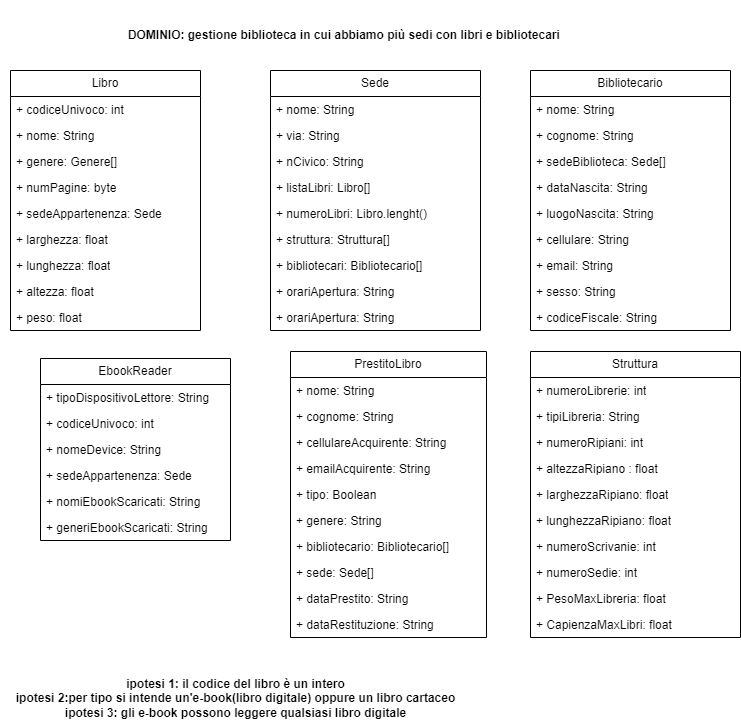

The diagram above was exported from draw.io. Its source (the exported page's mxGraphModel, read from the mxfile embedded in the PNG):
<mxGraphModel dx="1050" dy="2872" grid="1" gridSize="10" guides="1" tooltips="1" connect="1" arrows="1" fold="1" page="1" pageScale="1" pageWidth="827" pageHeight="1169" math="0" shadow="0">
  <root>
    <mxCell id="WIyWlLk6GJQsqaUBKTNV-0" />
    <mxCell id="WIyWlLk6GJQsqaUBKTNV-1" parent="WIyWlLk6GJQsqaUBKTNV-0" />
    <mxCell id="lFhwe3Cjsi9KL_s3g2Fe-0" value="DOMINIO: gestione biblioteca in cui abbiamo più sedi con libri e bibliotecari&amp;nbsp;" style="text;align=center;fontStyle=1;verticalAlign=middle;spacingLeft=3;spacingRight=3;strokeColor=none;rotatable=0;points=[[0,0.5],[1,0.5]];portConstraint=eastwest;html=1;" parent="WIyWlLk6GJQsqaUBKTNV-1" vertex="1">
      <mxGeometry x="170" y="-2338" width="470" height="70" as="geometry" />
    </mxCell>
    <mxCell id="OrWyMz2vNUZrx6JBvBOi-0" value="Libro" style="swimlane;fontStyle=0;childLayout=stackLayout;horizontal=1;startSize=26;fillColor=none;horizontalStack=0;resizeParent=1;resizeParentMax=0;resizeLast=0;collapsible=1;marginBottom=0;whiteSpace=wrap;html=1;" parent="WIyWlLk6GJQsqaUBKTNV-1" vertex="1">
      <mxGeometry x="70" y="-2268" width="190" height="260" as="geometry" />
    </mxCell>
    <mxCell id="OrWyMz2vNUZrx6JBvBOi-1" value="+ codiceUnivoco: int" style="text;strokeColor=none;fillColor=none;align=left;verticalAlign=top;spacingLeft=4;spacingRight=4;overflow=hidden;rotatable=0;points=[[0,0.5],[1,0.5]];portConstraint=eastwest;whiteSpace=wrap;html=1;" parent="OrWyMz2vNUZrx6JBvBOi-0" vertex="1">
      <mxGeometry y="26" width="190" height="26" as="geometry" />
    </mxCell>
    <mxCell id="OrWyMz2vNUZrx6JBvBOi-3" value="+ nome: String" style="text;strokeColor=none;fillColor=none;align=left;verticalAlign=top;spacingLeft=4;spacingRight=4;overflow=hidden;rotatable=0;points=[[0,0.5],[1,0.5]];portConstraint=eastwest;whiteSpace=wrap;html=1;" parent="OrWyMz2vNUZrx6JBvBOi-0" vertex="1">
      <mxGeometry y="52" width="190" height="26" as="geometry" />
    </mxCell>
    <mxCell id="OrWyMz2vNUZrx6JBvBOi-2" value="+ genere: Genere[]" style="text;strokeColor=none;fillColor=none;align=left;verticalAlign=top;spacingLeft=4;spacingRight=4;overflow=hidden;rotatable=0;points=[[0,0.5],[1,0.5]];portConstraint=eastwest;whiteSpace=wrap;html=1;" parent="OrWyMz2vNUZrx6JBvBOi-0" vertex="1">
      <mxGeometry y="78" width="190" height="26" as="geometry" />
    </mxCell>
    <mxCell id="OrWyMz2vNUZrx6JBvBOi-13" value="+ numPagine: byte" style="text;strokeColor=none;fillColor=none;align=left;verticalAlign=top;spacingLeft=4;spacingRight=4;overflow=hidden;rotatable=0;points=[[0,0.5],[1,0.5]];portConstraint=eastwest;whiteSpace=wrap;html=1;" parent="OrWyMz2vNUZrx6JBvBOi-0" vertex="1">
      <mxGeometry y="104" width="190" height="26" as="geometry" />
    </mxCell>
    <mxCell id="OrWyMz2vNUZrx6JBvBOi-14" value="+ sedeAppartenenza: Sede" style="text;strokeColor=none;fillColor=none;align=left;verticalAlign=top;spacingLeft=4;spacingRight=4;overflow=hidden;rotatable=0;points=[[0,0.5],[1,0.5]];portConstraint=eastwest;whiteSpace=wrap;html=1;" parent="OrWyMz2vNUZrx6JBvBOi-0" vertex="1">
      <mxGeometry y="130" width="190" height="26" as="geometry" />
    </mxCell>
    <mxCell id="OrWyMz2vNUZrx6JBvBOi-24" value="+ larghezza: float" style="text;strokeColor=none;fillColor=none;align=left;verticalAlign=top;spacingLeft=4;spacingRight=4;overflow=hidden;rotatable=0;points=[[0,0.5],[1,0.5]];portConstraint=eastwest;whiteSpace=wrap;html=1;" parent="OrWyMz2vNUZrx6JBvBOi-0" vertex="1">
      <mxGeometry y="156" width="190" height="26" as="geometry" />
    </mxCell>
    <mxCell id="OrWyMz2vNUZrx6JBvBOi-25" value="+ lunghezza: float" style="text;strokeColor=none;fillColor=none;align=left;verticalAlign=top;spacingLeft=4;spacingRight=4;overflow=hidden;rotatable=0;points=[[0,0.5],[1,0.5]];portConstraint=eastwest;whiteSpace=wrap;html=1;" parent="OrWyMz2vNUZrx6JBvBOi-0" vertex="1">
      <mxGeometry y="182" width="190" height="26" as="geometry" />
    </mxCell>
    <mxCell id="OrWyMz2vNUZrx6JBvBOi-26" value="+ altezza: float" style="text;strokeColor=none;fillColor=none;align=left;verticalAlign=top;spacingLeft=4;spacingRight=4;overflow=hidden;rotatable=0;points=[[0,0.5],[1,0.5]];portConstraint=eastwest;whiteSpace=wrap;html=1;" parent="OrWyMz2vNUZrx6JBvBOi-0" vertex="1">
      <mxGeometry y="208" width="190" height="26" as="geometry" />
    </mxCell>
    <mxCell id="TNYoUDz7F1lrnHBAkg3G-42" value="+ peso: float" style="text;strokeColor=none;fillColor=none;align=left;verticalAlign=top;spacingLeft=4;spacingRight=4;overflow=hidden;rotatable=0;points=[[0,0.5],[1,0.5]];portConstraint=eastwest;whiteSpace=wrap;html=1;" parent="OrWyMz2vNUZrx6JBvBOi-0" vertex="1">
      <mxGeometry y="234" width="190" height="26" as="geometry" />
    </mxCell>
    <mxCell id="OrWyMz2vNUZrx6JBvBOi-4" value="Sede" style="swimlane;fontStyle=0;childLayout=stackLayout;horizontal=1;startSize=26;fillColor=none;horizontalStack=0;resizeParent=1;resizeParentMax=0;resizeLast=0;collapsible=1;marginBottom=0;whiteSpace=wrap;html=1;" parent="WIyWlLk6GJQsqaUBKTNV-1" vertex="1">
      <mxGeometry x="330" y="-2268" width="210" height="260" as="geometry" />
    </mxCell>
    <mxCell id="OrWyMz2vNUZrx6JBvBOi-5" value="+ nome: String" style="text;strokeColor=none;fillColor=none;align=left;verticalAlign=top;spacingLeft=4;spacingRight=4;overflow=hidden;rotatable=0;points=[[0,0.5],[1,0.5]];portConstraint=eastwest;whiteSpace=wrap;html=1;" parent="OrWyMz2vNUZrx6JBvBOi-4" vertex="1">
      <mxGeometry y="26" width="210" height="26" as="geometry" />
    </mxCell>
    <mxCell id="OrWyMz2vNUZrx6JBvBOi-6" value="+ via: String" style="text;strokeColor=none;fillColor=none;align=left;verticalAlign=top;spacingLeft=4;spacingRight=4;overflow=hidden;rotatable=0;points=[[0,0.5],[1,0.5]];portConstraint=eastwest;whiteSpace=wrap;html=1;" parent="OrWyMz2vNUZrx6JBvBOi-4" vertex="1">
      <mxGeometry y="52" width="210" height="26" as="geometry" />
    </mxCell>
    <mxCell id="OrWyMz2vNUZrx6JBvBOi-28" value="+ nCivico: String" style="text;strokeColor=none;fillColor=none;align=left;verticalAlign=top;spacingLeft=4;spacingRight=4;overflow=hidden;rotatable=0;points=[[0,0.5],[1,0.5]];portConstraint=eastwest;whiteSpace=wrap;html=1;" parent="OrWyMz2vNUZrx6JBvBOi-4" vertex="1">
      <mxGeometry y="78" width="210" height="26" as="geometry" />
    </mxCell>
    <mxCell id="OrWyMz2vNUZrx6JBvBOi-7" value="+ listaLibri: Libro[]" style="text;strokeColor=none;fillColor=none;align=left;verticalAlign=top;spacingLeft=4;spacingRight=4;overflow=hidden;rotatable=0;points=[[0,0.5],[1,0.5]];portConstraint=eastwest;whiteSpace=wrap;html=1;" parent="OrWyMz2vNUZrx6JBvBOi-4" vertex="1">
      <mxGeometry y="104" width="210" height="26" as="geometry" />
    </mxCell>
    <mxCell id="OrWyMz2vNUZrx6JBvBOi-23" value="+ numeroLibri: Libro.lenght()" style="text;strokeColor=none;fillColor=none;align=left;verticalAlign=top;spacingLeft=4;spacingRight=4;overflow=hidden;rotatable=0;points=[[0,0.5],[1,0.5]];portConstraint=eastwest;whiteSpace=wrap;html=1;" parent="OrWyMz2vNUZrx6JBvBOi-4" vertex="1">
      <mxGeometry y="130" width="210" height="26" as="geometry" />
    </mxCell>
    <mxCell id="OrWyMz2vNUZrx6JBvBOi-27" value="+ struttura: Struttura[]" style="text;strokeColor=none;fillColor=none;align=left;verticalAlign=top;spacingLeft=4;spacingRight=4;overflow=hidden;rotatable=0;points=[[0,0.5],[1,0.5]];portConstraint=eastwest;whiteSpace=wrap;html=1;" parent="OrWyMz2vNUZrx6JBvBOi-4" vertex="1">
      <mxGeometry y="156" width="210" height="26" as="geometry" />
    </mxCell>
    <mxCell id="OrWyMz2vNUZrx6JBvBOi-15" value="+ bibliotecari: Bibliotecario[]" style="text;strokeColor=none;fillColor=none;align=left;verticalAlign=top;spacingLeft=4;spacingRight=4;overflow=hidden;rotatable=0;points=[[0,0.5],[1,0.5]];portConstraint=eastwest;whiteSpace=wrap;html=1;" parent="OrWyMz2vNUZrx6JBvBOi-4" vertex="1">
      <mxGeometry y="182" width="210" height="26" as="geometry" />
    </mxCell>
    <mxCell id="puw0UJucS_pHc1RImwVV-0" value="+ orariApertura: String" style="text;strokeColor=none;fillColor=none;align=left;verticalAlign=top;spacingLeft=4;spacingRight=4;overflow=hidden;rotatable=0;points=[[0,0.5],[1,0.5]];portConstraint=eastwest;whiteSpace=wrap;html=1;" vertex="1" parent="OrWyMz2vNUZrx6JBvBOi-4">
      <mxGeometry y="208" width="210" height="26" as="geometry" />
    </mxCell>
    <mxCell id="puw0UJucS_pHc1RImwVV-1" value="+ orariApertura: String" style="text;strokeColor=none;fillColor=none;align=left;verticalAlign=top;spacingLeft=4;spacingRight=4;overflow=hidden;rotatable=0;points=[[0,0.5],[1,0.5]];portConstraint=eastwest;whiteSpace=wrap;html=1;" vertex="1" parent="OrWyMz2vNUZrx6JBvBOi-4">
      <mxGeometry y="234" width="210" height="26" as="geometry" />
    </mxCell>
    <mxCell id="OrWyMz2vNUZrx6JBvBOi-8" value="Bibliotecario" style="swimlane;fontStyle=0;childLayout=stackLayout;horizontal=1;startSize=26;fillColor=none;horizontalStack=0;resizeParent=1;resizeParentMax=0;resizeLast=0;collapsible=1;marginBottom=0;whiteSpace=wrap;html=1;" parent="WIyWlLk6GJQsqaUBKTNV-1" vertex="1">
      <mxGeometry x="590" y="-2268" width="200" height="260" as="geometry" />
    </mxCell>
    <mxCell id="OrWyMz2vNUZrx6JBvBOi-9" value="+ nome: String" style="text;strokeColor=none;fillColor=none;align=left;verticalAlign=top;spacingLeft=4;spacingRight=4;overflow=hidden;rotatable=0;points=[[0,0.5],[1,0.5]];portConstraint=eastwest;whiteSpace=wrap;html=1;" parent="OrWyMz2vNUZrx6JBvBOi-8" vertex="1">
      <mxGeometry y="26" width="200" height="26" as="geometry" />
    </mxCell>
    <mxCell id="OrWyMz2vNUZrx6JBvBOi-10" value="+ cognome: String" style="text;strokeColor=none;fillColor=none;align=left;verticalAlign=top;spacingLeft=4;spacingRight=4;overflow=hidden;rotatable=0;points=[[0,0.5],[1,0.5]];portConstraint=eastwest;whiteSpace=wrap;html=1;" parent="OrWyMz2vNUZrx6JBvBOi-8" vertex="1">
      <mxGeometry y="52" width="200" height="26" as="geometry" />
    </mxCell>
    <mxCell id="OrWyMz2vNUZrx6JBvBOi-11" value="+ sedeBiblioteca: Sede[]" style="text;strokeColor=none;fillColor=none;align=left;verticalAlign=top;spacingLeft=4;spacingRight=4;overflow=hidden;rotatable=0;points=[[0,0.5],[1,0.5]];portConstraint=eastwest;whiteSpace=wrap;html=1;" parent="OrWyMz2vNUZrx6JBvBOi-8" vertex="1">
      <mxGeometry y="78" width="200" height="26" as="geometry" />
    </mxCell>
    <mxCell id="OrWyMz2vNUZrx6JBvBOi-16" value="+ dataNascita: String" style="text;strokeColor=none;fillColor=none;align=left;verticalAlign=top;spacingLeft=4;spacingRight=4;overflow=hidden;rotatable=0;points=[[0,0.5],[1,0.5]];portConstraint=eastwest;whiteSpace=wrap;html=1;" parent="OrWyMz2vNUZrx6JBvBOi-8" vertex="1">
      <mxGeometry y="104" width="200" height="26" as="geometry" />
    </mxCell>
    <mxCell id="OrWyMz2vNUZrx6JBvBOi-21" value="+ luogoNascita: String" style="text;strokeColor=none;fillColor=none;align=left;verticalAlign=top;spacingLeft=4;spacingRight=4;overflow=hidden;rotatable=0;points=[[0,0.5],[1,0.5]];portConstraint=eastwest;whiteSpace=wrap;html=1;" parent="OrWyMz2vNUZrx6JBvBOi-8" vertex="1">
      <mxGeometry y="130" width="200" height="26" as="geometry" />
    </mxCell>
    <mxCell id="OrWyMz2vNUZrx6JBvBOi-17" value="+ cellulare: String" style="text;strokeColor=none;fillColor=none;align=left;verticalAlign=top;spacingLeft=4;spacingRight=4;overflow=hidden;rotatable=0;points=[[0,0.5],[1,0.5]];portConstraint=eastwest;whiteSpace=wrap;html=1;" parent="OrWyMz2vNUZrx6JBvBOi-8" vertex="1">
      <mxGeometry y="156" width="200" height="26" as="geometry" />
    </mxCell>
    <mxCell id="OrWyMz2vNUZrx6JBvBOi-18" value="+ email: String" style="text;strokeColor=none;fillColor=none;align=left;verticalAlign=top;spacingLeft=4;spacingRight=4;overflow=hidden;rotatable=0;points=[[0,0.5],[1,0.5]];portConstraint=eastwest;whiteSpace=wrap;html=1;" parent="OrWyMz2vNUZrx6JBvBOi-8" vertex="1">
      <mxGeometry y="182" width="200" height="26" as="geometry" />
    </mxCell>
    <mxCell id="OrWyMz2vNUZrx6JBvBOi-19" value="+ sesso: String" style="text;strokeColor=none;fillColor=none;align=left;verticalAlign=top;spacingLeft=4;spacingRight=4;overflow=hidden;rotatable=0;points=[[0,0.5],[1,0.5]];portConstraint=eastwest;whiteSpace=wrap;html=1;" parent="OrWyMz2vNUZrx6JBvBOi-8" vertex="1">
      <mxGeometry y="208" width="200" height="26" as="geometry" />
    </mxCell>
    <mxCell id="OrWyMz2vNUZrx6JBvBOi-20" value="+ codiceFiscale: String" style="text;strokeColor=none;fillColor=none;align=left;verticalAlign=top;spacingLeft=4;spacingRight=4;overflow=hidden;rotatable=0;points=[[0,0.5],[1,0.5]];portConstraint=eastwest;whiteSpace=wrap;html=1;" parent="OrWyMz2vNUZrx6JBvBOi-8" vertex="1">
      <mxGeometry y="234" width="200" height="26" as="geometry" />
    </mxCell>
    <mxCell id="OrWyMz2vNUZrx6JBvBOi-12" value="ipotesi 1: il codice del libro è un intero&lt;br&gt;ipotesi 2:per tipo si intende un'e-book(libro digitale) oppure un libro cartaceo&lt;br&gt;ipotesi 3: gli e-book possono leggere qualsiasi libro digitale" style="text;align=center;fontStyle=1;verticalAlign=middle;spacingLeft=3;spacingRight=3;strokeColor=none;rotatable=0;points=[[0,0.5],[1,0.5]];portConstraint=eastwest;html=1;" parent="WIyWlLk6GJQsqaUBKTNV-1" vertex="1">
      <mxGeometry x="60" y="-1670" width="470" height="60" as="geometry" />
    </mxCell>
    <mxCell id="TNYoUDz7F1lrnHBAkg3G-0" value="PrestitoLibro" style="swimlane;fontStyle=0;childLayout=stackLayout;horizontal=1;startSize=26;fillColor=none;horizontalStack=0;resizeParent=1;resizeParentMax=0;resizeLast=0;collapsible=1;marginBottom=0;whiteSpace=wrap;html=1;" parent="WIyWlLk6GJQsqaUBKTNV-1" vertex="1">
      <mxGeometry x="350" y="-1987" width="196" height="286" as="geometry" />
    </mxCell>
    <mxCell id="TNYoUDz7F1lrnHBAkg3G-1" value="+ nome: String" style="text;strokeColor=none;fillColor=none;align=left;verticalAlign=top;spacingLeft=4;spacingRight=4;overflow=hidden;rotatable=0;points=[[0,0.5],[1,0.5]];portConstraint=eastwest;whiteSpace=wrap;html=1;" parent="TNYoUDz7F1lrnHBAkg3G-0" vertex="1">
      <mxGeometry y="26" width="196" height="26" as="geometry" />
    </mxCell>
    <mxCell id="TNYoUDz7F1lrnHBAkg3G-2" value="+ cognome: String" style="text;strokeColor=none;fillColor=none;align=left;verticalAlign=top;spacingLeft=4;spacingRight=4;overflow=hidden;rotatable=0;points=[[0,0.5],[1,0.5]];portConstraint=eastwest;whiteSpace=wrap;html=1;" parent="TNYoUDz7F1lrnHBAkg3G-0" vertex="1">
      <mxGeometry y="52" width="196" height="26" as="geometry" />
    </mxCell>
    <mxCell id="TNYoUDz7F1lrnHBAkg3G-11" value="+ cellulareAcquirente: String" style="text;strokeColor=none;fillColor=none;align=left;verticalAlign=top;spacingLeft=4;spacingRight=4;overflow=hidden;rotatable=0;points=[[0,0.5],[1,0.5]];portConstraint=eastwest;whiteSpace=wrap;html=1;" parent="TNYoUDz7F1lrnHBAkg3G-0" vertex="1">
      <mxGeometry y="78" width="196" height="26" as="geometry" />
    </mxCell>
    <mxCell id="TNYoUDz7F1lrnHBAkg3G-12" value="+ emailAcquirente: String" style="text;strokeColor=none;fillColor=none;align=left;verticalAlign=top;spacingLeft=4;spacingRight=4;overflow=hidden;rotatable=0;points=[[0,0.5],[1,0.5]];portConstraint=eastwest;whiteSpace=wrap;html=1;" parent="TNYoUDz7F1lrnHBAkg3G-0" vertex="1">
      <mxGeometry y="104" width="196" height="26" as="geometry" />
    </mxCell>
    <mxCell id="TNYoUDz7F1lrnHBAkg3G-3" value="+ tipo: Boolean" style="text;strokeColor=none;fillColor=none;align=left;verticalAlign=top;spacingLeft=4;spacingRight=4;overflow=hidden;rotatable=0;points=[[0,0.5],[1,0.5]];portConstraint=eastwest;whiteSpace=wrap;html=1;" parent="TNYoUDz7F1lrnHBAkg3G-0" vertex="1">
      <mxGeometry y="130" width="196" height="26" as="geometry" />
    </mxCell>
    <mxCell id="TNYoUDz7F1lrnHBAkg3G-8" value="+ genere: String" style="text;strokeColor=none;fillColor=none;align=left;verticalAlign=top;spacingLeft=4;spacingRight=4;overflow=hidden;rotatable=0;points=[[0,0.5],[1,0.5]];portConstraint=eastwest;whiteSpace=wrap;html=1;" parent="TNYoUDz7F1lrnHBAkg3G-0" vertex="1">
      <mxGeometry y="156" width="196" height="26" as="geometry" />
    </mxCell>
    <mxCell id="TNYoUDz7F1lrnHBAkg3G-9" value="+ bibliotecario: Bibliotecario[]" style="text;strokeColor=none;fillColor=none;align=left;verticalAlign=top;spacingLeft=4;spacingRight=4;overflow=hidden;rotatable=0;points=[[0,0.5],[1,0.5]];portConstraint=eastwest;whiteSpace=wrap;html=1;" parent="TNYoUDz7F1lrnHBAkg3G-0" vertex="1">
      <mxGeometry y="182" width="196" height="26" as="geometry" />
    </mxCell>
    <mxCell id="TNYoUDz7F1lrnHBAkg3G-10" value="+ sede: Sede[]" style="text;strokeColor=none;fillColor=none;align=left;verticalAlign=top;spacingLeft=4;spacingRight=4;overflow=hidden;rotatable=0;points=[[0,0.5],[1,0.5]];portConstraint=eastwest;whiteSpace=wrap;html=1;" parent="TNYoUDz7F1lrnHBAkg3G-0" vertex="1">
      <mxGeometry y="208" width="196" height="26" as="geometry" />
    </mxCell>
    <mxCell id="TNYoUDz7F1lrnHBAkg3G-30" value="+ dataPrestito: String" style="text;strokeColor=none;fillColor=none;align=left;verticalAlign=top;spacingLeft=4;spacingRight=4;overflow=hidden;rotatable=0;points=[[0,0.5],[1,0.5]];portConstraint=eastwest;whiteSpace=wrap;html=1;" parent="TNYoUDz7F1lrnHBAkg3G-0" vertex="1">
      <mxGeometry y="234" width="196" height="26" as="geometry" />
    </mxCell>
    <mxCell id="TNYoUDz7F1lrnHBAkg3G-31" value="+ dataRestituzione: String" style="text;strokeColor=none;fillColor=none;align=left;verticalAlign=top;spacingLeft=4;spacingRight=4;overflow=hidden;rotatable=0;points=[[0,0.5],[1,0.5]];portConstraint=eastwest;whiteSpace=wrap;html=1;" parent="TNYoUDz7F1lrnHBAkg3G-0" vertex="1">
      <mxGeometry y="260" width="196" height="26" as="geometry" />
    </mxCell>
    <mxCell id="TNYoUDz7F1lrnHBAkg3G-18" value="EbookReader" style="swimlane;fontStyle=0;childLayout=stackLayout;horizontal=1;startSize=26;fillColor=none;horizontalStack=0;resizeParent=1;resizeParentMax=0;resizeLast=0;collapsible=1;marginBottom=0;whiteSpace=wrap;html=1;" parent="WIyWlLk6GJQsqaUBKTNV-1" vertex="1">
      <mxGeometry x="100" y="-1980" width="190" height="182" as="geometry" />
    </mxCell>
    <mxCell id="TNYoUDz7F1lrnHBAkg3G-27" value="+ tipoDispositivoLettore: String" style="text;strokeColor=none;fillColor=none;align=left;verticalAlign=top;spacingLeft=4;spacingRight=4;overflow=hidden;rotatable=0;points=[[0,0.5],[1,0.5]];portConstraint=eastwest;whiteSpace=wrap;html=1;" parent="TNYoUDz7F1lrnHBAkg3G-18" vertex="1">
      <mxGeometry y="26" width="190" height="26" as="geometry" />
    </mxCell>
    <mxCell id="TNYoUDz7F1lrnHBAkg3G-19" value="+ codiceUnivoco: int" style="text;strokeColor=none;fillColor=none;align=left;verticalAlign=top;spacingLeft=4;spacingRight=4;overflow=hidden;rotatable=0;points=[[0,0.5],[1,0.5]];portConstraint=eastwest;whiteSpace=wrap;html=1;" parent="TNYoUDz7F1lrnHBAkg3G-18" vertex="1">
      <mxGeometry y="52" width="190" height="26" as="geometry" />
    </mxCell>
    <mxCell id="TNYoUDz7F1lrnHBAkg3G-20" value="+ nomeDevice: String" style="text;strokeColor=none;fillColor=none;align=left;verticalAlign=top;spacingLeft=4;spacingRight=4;overflow=hidden;rotatable=0;points=[[0,0.5],[1,0.5]];portConstraint=eastwest;whiteSpace=wrap;html=1;" parent="TNYoUDz7F1lrnHBAkg3G-18" vertex="1">
      <mxGeometry y="78" width="190" height="26" as="geometry" />
    </mxCell>
    <mxCell id="TNYoUDz7F1lrnHBAkg3G-23" value="+ sedeAppartenenza: Sede" style="text;strokeColor=none;fillColor=none;align=left;verticalAlign=top;spacingLeft=4;spacingRight=4;overflow=hidden;rotatable=0;points=[[0,0.5],[1,0.5]];portConstraint=eastwest;whiteSpace=wrap;html=1;" parent="TNYoUDz7F1lrnHBAkg3G-18" vertex="1">
      <mxGeometry y="104" width="190" height="26" as="geometry" />
    </mxCell>
    <mxCell id="TNYoUDz7F1lrnHBAkg3G-28" value="+ nomiEbookScaricati: String" style="text;strokeColor=none;fillColor=none;align=left;verticalAlign=top;spacingLeft=4;spacingRight=4;overflow=hidden;rotatable=0;points=[[0,0.5],[1,0.5]];portConstraint=eastwest;whiteSpace=wrap;html=1;" parent="TNYoUDz7F1lrnHBAkg3G-18" vertex="1">
      <mxGeometry y="130" width="190" height="26" as="geometry" />
    </mxCell>
    <mxCell id="TNYoUDz7F1lrnHBAkg3G-29" value="+ generiEbookScaricati: String" style="text;strokeColor=none;fillColor=none;align=left;verticalAlign=top;spacingLeft=4;spacingRight=4;overflow=hidden;rotatable=0;points=[[0,0.5],[1,0.5]];portConstraint=eastwest;whiteSpace=wrap;html=1;" parent="TNYoUDz7F1lrnHBAkg3G-18" vertex="1">
      <mxGeometry y="156" width="190" height="26" as="geometry" />
    </mxCell>
    <mxCell id="TNYoUDz7F1lrnHBAkg3G-32" value="Struttura" style="swimlane;fontStyle=0;childLayout=stackLayout;horizontal=1;startSize=26;fillColor=none;horizontalStack=0;resizeParent=1;resizeParentMax=0;resizeLast=0;collapsible=1;marginBottom=0;whiteSpace=wrap;html=1;" parent="WIyWlLk6GJQsqaUBKTNV-1" vertex="1">
      <mxGeometry x="590" y="-1987" width="210" height="286" as="geometry" />
    </mxCell>
    <mxCell id="TNYoUDz7F1lrnHBAkg3G-33" value="+ numeroLibrerie: int" style="text;strokeColor=none;fillColor=none;align=left;verticalAlign=top;spacingLeft=4;spacingRight=4;overflow=hidden;rotatable=0;points=[[0,0.5],[1,0.5]];portConstraint=eastwest;whiteSpace=wrap;html=1;" parent="TNYoUDz7F1lrnHBAkg3G-32" vertex="1">
      <mxGeometry y="26" width="210" height="26" as="geometry" />
    </mxCell>
    <mxCell id="TNYoUDz7F1lrnHBAkg3G-41" value="+ tipiLibreria: String" style="text;strokeColor=none;fillColor=none;align=left;verticalAlign=top;spacingLeft=4;spacingRight=4;overflow=hidden;rotatable=0;points=[[0,0.5],[1,0.5]];portConstraint=eastwest;whiteSpace=wrap;html=1;" parent="TNYoUDz7F1lrnHBAkg3G-32" vertex="1">
      <mxGeometry y="52" width="210" height="26" as="geometry" />
    </mxCell>
    <mxCell id="TNYoUDz7F1lrnHBAkg3G-36" value="+ numeroRipiani: int" style="text;strokeColor=none;fillColor=none;align=left;verticalAlign=top;spacingLeft=4;spacingRight=4;overflow=hidden;rotatable=0;points=[[0,0.5],[1,0.5]];portConstraint=eastwest;whiteSpace=wrap;html=1;" parent="TNYoUDz7F1lrnHBAkg3G-32" vertex="1">
      <mxGeometry y="78" width="210" height="26" as="geometry" />
    </mxCell>
    <mxCell id="TNYoUDz7F1lrnHBAkg3G-34" value="+ altezzaRipiano : float" style="text;strokeColor=none;fillColor=none;align=left;verticalAlign=top;spacingLeft=4;spacingRight=4;overflow=hidden;rotatable=0;points=[[0,0.5],[1,0.5]];portConstraint=eastwest;whiteSpace=wrap;html=1;" parent="TNYoUDz7F1lrnHBAkg3G-32" vertex="1">
      <mxGeometry y="104" width="210" height="26" as="geometry" />
    </mxCell>
    <mxCell id="TNYoUDz7F1lrnHBAkg3G-35" value="+ larghezzaRipiano: float" style="text;strokeColor=none;fillColor=none;align=left;verticalAlign=top;spacingLeft=4;spacingRight=4;overflow=hidden;rotatable=0;points=[[0,0.5],[1,0.5]];portConstraint=eastwest;whiteSpace=wrap;html=1;" parent="TNYoUDz7F1lrnHBAkg3G-32" vertex="1">
      <mxGeometry y="130" width="210" height="26" as="geometry" />
    </mxCell>
    <mxCell id="TNYoUDz7F1lrnHBAkg3G-37" value="+ lunghezzaRipiano: float" style="text;strokeColor=none;fillColor=none;align=left;verticalAlign=top;spacingLeft=4;spacingRight=4;overflow=hidden;rotatable=0;points=[[0,0.5],[1,0.5]];portConstraint=eastwest;whiteSpace=wrap;html=1;" parent="TNYoUDz7F1lrnHBAkg3G-32" vertex="1">
      <mxGeometry y="156" width="210" height="26" as="geometry" />
    </mxCell>
    <mxCell id="TNYoUDz7F1lrnHBAkg3G-38" value="+ numeroScrivanie: int" style="text;strokeColor=none;fillColor=none;align=left;verticalAlign=top;spacingLeft=4;spacingRight=4;overflow=hidden;rotatable=0;points=[[0,0.5],[1,0.5]];portConstraint=eastwest;whiteSpace=wrap;html=1;" parent="TNYoUDz7F1lrnHBAkg3G-32" vertex="1">
      <mxGeometry y="182" width="210" height="26" as="geometry" />
    </mxCell>
    <mxCell id="TNYoUDz7F1lrnHBAkg3G-39" value="+ numeroSedie: int" style="text;strokeColor=none;fillColor=none;align=left;verticalAlign=top;spacingLeft=4;spacingRight=4;overflow=hidden;rotatable=0;points=[[0,0.5],[1,0.5]];portConstraint=eastwest;whiteSpace=wrap;html=1;" parent="TNYoUDz7F1lrnHBAkg3G-32" vertex="1">
      <mxGeometry y="208" width="210" height="26" as="geometry" />
    </mxCell>
    <mxCell id="TNYoUDz7F1lrnHBAkg3G-40" value="+ PesoMaxLibreria: float" style="text;strokeColor=none;fillColor=none;align=left;verticalAlign=top;spacingLeft=4;spacingRight=4;overflow=hidden;rotatable=0;points=[[0,0.5],[1,0.5]];portConstraint=eastwest;whiteSpace=wrap;html=1;" parent="TNYoUDz7F1lrnHBAkg3G-32" vertex="1">
      <mxGeometry y="234" width="210" height="26" as="geometry" />
    </mxCell>
    <mxCell id="TNYoUDz7F1lrnHBAkg3G-47" value="+ CapienzaMaxLibri: float" style="text;strokeColor=none;fillColor=none;align=left;verticalAlign=top;spacingLeft=4;spacingRight=4;overflow=hidden;rotatable=0;points=[[0,0.5],[1,0.5]];portConstraint=eastwest;whiteSpace=wrap;html=1;" parent="TNYoUDz7F1lrnHBAkg3G-32" vertex="1">
      <mxGeometry y="260" width="210" height="26" as="geometry" />
    </mxCell>
  </root>
</mxGraphModel>